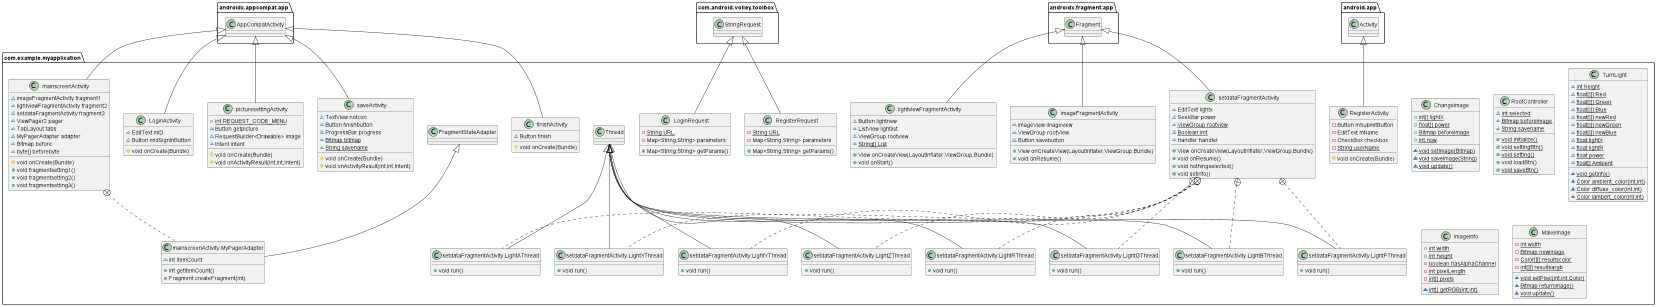

The diagram above was rendered by PlantUML. Its source (embedded in the PNG):
@startuml
class com.example.myapplication.saveActivity {
~ TextView notcon
~ Button finishbutton
~ ProgressBar progress
~ {static} Bitmap bitmap
~ {static} String savename
# void onCreate(Bundle)
# void onActivityResult(int,int,Intent)
}
class com.example.myapplication.ChangeImage {
+ {static} int[] lightX
+ {static} float[] power
+ {static} Bitmap beforeImage
+ {static} int now
~ {static} void setImage(Bitmap)
~ {static} void saveImage(String)
~ {static} void update()
}
class com.example.myapplication.RegisterRequest {
- {static} String URL
- Map<String,String> parameters
+ Map<String,String> getParams()
}
class com.example.myapplication.lightviewFragmentActivity {
~ Button lightnew
~ ListView lightlist
~ ViewGroup rootview
~ {static} String[] List
+ View onCreateView(LayoutInflater,ViewGroup,Bundle)
+ void onStart()
}
class com.example.myapplication.LoginActivity {
~ EditText mID
~ Button mIdSignInButton
# void onCreate(Bundle)
}
class com.example.myapplication.LoginRequest {
- {static} String URL
- Map<String,String> parameters
+ Map<String,String> getParams()
}
class com.example.myapplication.RootController {
~ {static} int selected
~ {static} Bitmap beforeImage
~ {static} String savename
+ {static} void initialize()
+ {static} void settingBtn()
+ {static} void setting()
+ void loadBtn()
+ {static} void saveBtn()
}
class com.example.myapplication.TurnLight {
~ {static} int height
~ {static} float[][] Red
~ {static} float[][] Green
~ {static} float[][] Blue
~ {static} float[][] newRed
~ {static} float[][] newGreen
~ {static} float[][] newBlue
~ {static} float lightX
~ {static} float lightR
~ {static} float power
~ {static} float[] Ambient
~ {static} void getinfo()
~ {static} Color ambient_color(int,int)
~ {static} Color diffuse_color(int,int)
~ {static} Color lambert_color(int,int)
}
class com.example.myapplication.picturesettingActivity {
+ {static} int REQUEST_CODE_MENU
~ Button getpicture
~ RequestBuilder<Drawable> image
~ Intent intent
# void onCreate(Bundle)
# void onActivityResult(int,int,Intent)
}
class com.example.myapplication.ImageInfo {
+ {static} int width
+ {static} int height
- {static} boolean hasAlphaChannel
- {static} int pixelLength
- {static} int[] pixels
~ {static} int[] getRGB(int,int)
}
class com.example.myapplication.setdataFragmentActivity {
~ EditText lightx
~ SeekBar power
~ {static} ViewGroup rootview
~ {static} Boolean init
~ Handler handler
+ View onCreateView(LayoutInflater,ViewGroup,Bundle)
+ void onResume()
+ void nothingselected()
+ void setinfo()
}
class com.example.myapplication.setdataFragmentActivity.LightXThread {
+ void run()
}
class com.example.myapplication.setdataFragmentActivity.LightYThread {
+ void run()
}
class com.example.myapplication.setdataFragmentActivity.LightZThread {
+ void run()
}
class com.example.myapplication.setdataFragmentActivity.LightRThread {
+ void run()
}
class com.example.myapplication.setdataFragmentActivity.LightGThread {
+ void run()
}
class com.example.myapplication.setdataFragmentActivity.LightBThread {
+ void run()
}
class com.example.myapplication.setdataFragmentActivity.LightPThread {
+ void run()
}
class com.example.myapplication.setdataFragmentActivity.LightAThread {
+ void run()
}
class com.example.myapplication.finishActivity {
~ Button finish
# void onCreate(Bundle)
}
class com.example.myapplication.MakeImage {
- {static} int width
- {static} Bitmap newimage
- {static} Color[][] resultscolor
- {static} int[][] resultsargb
~ {static} void setPixel(int,int,Color)
~ {static} Bitmap returnimage()
~ {static} void update()
}
class com.example.myapplication.RegisterActivity {
- Button mSubmitButton
- EditText mName
- CheckBox checkbox
- {static} String userName
# void onCreate(Bundle)
}
class com.example.myapplication.imageFragmentActivity {
~ ImageView imageview
~ ViewGroup rootView
~ Button savebutton
+ View onCreateView(LayoutInflater,ViewGroup,Bundle)
+ void onResume()
}
class com.example.myapplication.mainscreenActivity {
~ imageFragmentActivity fragment1
~ lightviewFragmentActivity fragment2
~ setdataFragmentActivity fragment3
~ ViewPager2 pager
~ TabLayout tabs
~ MyPagerAdapter adapter
~ Bitmap before
~ byte[] beforebyte
# void onCreate(Bundle)
+ void fragmentsetting1()
+ void fragmentsetting2()
+ void fragmentsetting3()
}
class com.example.myapplication.mainscreenActivity.MyPagerAdapter {
~ int itemCount
+ int getItemCount()
+ Fragment createFragment(int)
}


androidx.appcompat.app.AppCompatActivity <|-- com.example.myapplication.saveActivity
com.android.volley.toolbox.StringRequest <|-- com.example.myapplication.RegisterRequest
androidx.fragment.app.Fragment <|-- com.example.myapplication.lightviewFragmentActivity
androidx.appcompat.app.AppCompatActivity <|-- com.example.myapplication.LoginActivity
com.android.volley.toolbox.StringRequest <|-- com.example.myapplication.LoginRequest
androidx.appcompat.app.AppCompatActivity <|-- com.example.myapplication.picturesettingActivity
androidx.fragment.app.Fragment <|-- com.example.myapplication.setdataFragmentActivity
com.example.myapplication.setdataFragmentActivity +.. com.example.myapplication.setdataFragmentActivity.LightXThread
com.example.myapplication.Thread <|-- com.example.myapplication.setdataFragmentActivity.LightXThread
com.example.myapplication.setdataFragmentActivity +.. com.example.myapplication.setdataFragmentActivity.LightYThread
com.example.myapplication.Thread <|-- com.example.myapplication.setdataFragmentActivity.LightYThread
com.example.myapplication.setdataFragmentActivity +.. com.example.myapplication.setdataFragmentActivity.LightZThread
com.example.myapplication.Thread <|-- com.example.myapplication.setdataFragmentActivity.LightZThread
com.example.myapplication.setdataFragmentActivity +.. com.example.myapplication.setdataFragmentActivity.LightRThread
com.example.myapplication.Thread <|-- com.example.myapplication.setdataFragmentActivity.LightRThread
com.example.myapplication.setdataFragmentActivity +.. com.example.myapplication.setdataFragmentActivity.LightGThread
com.example.myapplication.Thread <|-- com.example.myapplication.setdataFragmentActivity.LightGThread
com.example.myapplication.setdataFragmentActivity +.. com.example.myapplication.setdataFragmentActivity.LightBThread
com.example.myapplication.Thread <|-- com.example.myapplication.setdataFragmentActivity.LightBThread
com.example.myapplication.setdataFragmentActivity +.. com.example.myapplication.setdataFragmentActivity.LightPThread
com.example.myapplication.Thread <|-- com.example.myapplication.setdataFragmentActivity.LightPThread
com.example.myapplication.setdataFragmentActivity +.. com.example.myapplication.setdataFragmentActivity.LightAThread
com.example.myapplication.Thread <|-- com.example.myapplication.setdataFragmentActivity.LightAThread
androidx.appcompat.app.AppCompatActivity <|-- com.example.myapplication.finishActivity
android.app.Activity <|-- com.example.myapplication.RegisterActivity
androidx.fragment.app.Fragment <|-- com.example.myapplication.imageFragmentActivity
androidx.appcompat.app.AppCompatActivity <|-- com.example.myapplication.mainscreenActivity
com.example.myapplication.mainscreenActivity +.. com.example.myapplication.mainscreenActivity.MyPagerAdapter
com.example.myapplication.FragmentStateAdapter <|-- com.example.myapplication.mainscreenActivity.MyPagerAdapter
@enduml